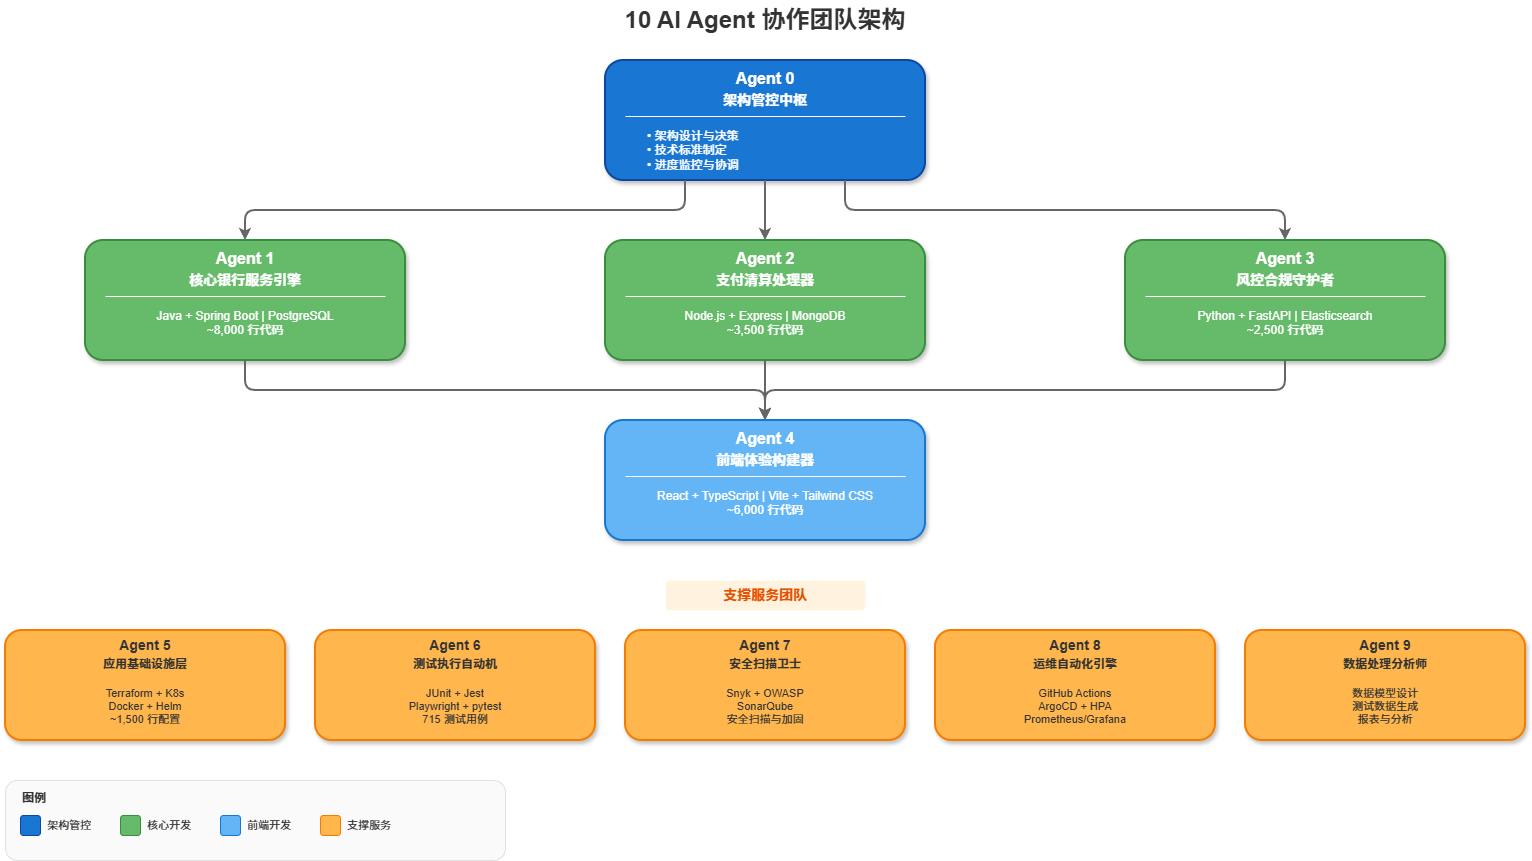

The diagram above was exported from draw.io. Its source (the exported page's mxGraphModel, read from the mxfile embedded in the PNG):
<mxGraphModel dx="1426" dy="841" grid="1" gridSize="10" guides="1" tooltips="1" connect="1" arrows="1" fold="1" page="1" pageScale="1" pageWidth="1600" pageHeight="1200" math="0" shadow="0">
  <root>
    <mxCell id="0" />
    <mxCell id="1" parent="0" />
    <mxCell id="title" parent="1" style="text;html=1;strokeColor=none;fillColor=none;align=center;verticalAlign=middle;whiteSpace=wrap;rounded=0;fontSize=24;fontStyle=1;fontColor=#333333;" value="10 AI Agent 协作团队架构" vertex="1">
      <mxGeometry height="40" width="600" x="500" y="20" as="geometry" />
    </mxCell>
    <mxCell id="agent0" parent="1" style="rounded=1;whiteSpace=wrap;html=1;fillColor=#1976D2;strokeColor=#0D47A1;strokeWidth=2;shadow=1;" value="" vertex="1">
      <mxGeometry height="120" width="320" x="640" y="80" as="geometry" />
    </mxCell>
    <mxCell id="agent0-title" parent="1" style="text;html=1;strokeColor=none;fillColor=none;align=center;verticalAlign=middle;whiteSpace=wrap;rounded=0;fontSize=16;fontStyle=1;fontColor=#FFFFFF;" value="Agent 0" vertex="1">
      <mxGeometry height="25" width="100" x="750" y="85" as="geometry" />
    </mxCell>
    <mxCell id="agent0-name" parent="1" style="text;html=1;strokeColor=none;fillColor=none;align=center;verticalAlign=middle;whiteSpace=wrap;rounded=0;fontSize=14;fontStyle=1;fontColor=#FFFFFF;" value="架构管控中枢" vertex="1">
      <mxGeometry height="20" width="160" x="720" y="110" as="geometry" />
    </mxCell>
    <mxCell id="agent0-line" parent="1" style="line;strokeWidth=1;fillColor=none;align=left;verticalAlign=middle;spacingTop=-1;spacingLeft=3;spacingRight=3;rotatable=0;labelPosition=right;points=[];portConstraint=eastwest;strokeColor=#FFFFFF;" value="" vertex="1">
      <mxGeometry height="8" width="280" x="660" y="132" as="geometry" />
    </mxCell>
    <mxCell id="agent0-content" parent="1" style="text;html=1;strokeColor=none;fillColor=none;align=left;verticalAlign=top;whiteSpace=wrap;rounded=0;fontSize=12;fontColor=#FFFFFF;" value="• 架构设计与决策&#10;• 技术标准制定&#10;• 进度监控与协调" vertex="1">
      <mxGeometry height="50" width="200" x="680" y="142" as="geometry" />
    </mxCell>
    <mxCell id="conn0-1" edge="1" parent="1" style="endArrow=classic;html=1;strokeWidth=2;strokeColor=#666666;exitX=0.25;exitY=1;entryX=0.5;entryY=0;">
      <mxGeometry relative="1" as="geometry">
        <Array as="points">
          <mxPoint x="720" y="230" />
          <mxPoint x="280" y="230" />
        </Array>
        <mxPoint x="720" y="200" as="sourcePoint" />
        <mxPoint x="280" y="260" as="targetPoint" />
      </mxGeometry>
    </mxCell>
    <mxCell id="conn0-2" edge="1" parent="1" style="endArrow=classic;html=1;strokeWidth=2;strokeColor=#666666;exitX=0.5;exitY=1;entryX=0.5;entryY=0;">
      <mxGeometry relative="1" as="geometry">
        <mxPoint x="800" y="200" as="sourcePoint" />
        <mxPoint x="800" y="260" as="targetPoint" />
      </mxGeometry>
    </mxCell>
    <mxCell id="conn0-3" edge="1" parent="1" style="endArrow=classic;html=1;strokeWidth=2;strokeColor=#666666;exitX=0.75;exitY=1;entryX=0.5;entryY=0;">
      <mxGeometry relative="1" as="geometry">
        <Array as="points">
          <mxPoint x="880" y="230" />
          <mxPoint x="1320" y="230" />
        </Array>
        <mxPoint x="880" y="200" as="sourcePoint" />
        <mxPoint x="1320" y="260" as="targetPoint" />
      </mxGeometry>
    </mxCell>
    <mxCell id="agent1" parent="1" style="rounded=1;whiteSpace=wrap;html=1;fillColor=#66BB6A;strokeColor=#388E3C;strokeWidth=2;shadow=1;" value="" vertex="1">
      <mxGeometry height="120" width="320" x="120" y="260" as="geometry" />
    </mxCell>
    <mxCell id="agent1-title" parent="1" style="text;html=1;strokeColor=none;fillColor=none;align=center;verticalAlign=middle;whiteSpace=wrap;rounded=0;fontSize=16;fontStyle=1;fontColor=#FFFFFF;" value="Agent 1" vertex="1">
      <mxGeometry height="25" width="100" x="230" y="265" as="geometry" />
    </mxCell>
    <mxCell id="agent1-name" parent="1" style="text;html=1;strokeColor=none;fillColor=none;align=center;verticalAlign=middle;whiteSpace=wrap;rounded=0;fontSize=14;fontStyle=1;fontColor=#FFFFFF;" value="核心银行服务引擎" vertex="1">
      <mxGeometry height="20" width="160" x="200" y="290" as="geometry" />
    </mxCell>
    <mxCell id="agent1-line" parent="1" style="line;strokeWidth=1;fillColor=none;align=left;verticalAlign=middle;spacingTop=-1;spacingLeft=3;spacingRight=3;rotatable=0;labelPosition=right;points=[];portConstraint=eastwest;strokeColor=#FFFFFF;" value="" vertex="1">
      <mxGeometry height="8" width="280" x="140" y="312" as="geometry" />
    </mxCell>
    <mxCell id="agent1-content" parent="1" style="text;html=1;strokeColor=none;fillColor=none;align=center;verticalAlign=top;whiteSpace=wrap;rounded=0;fontSize=12;fontColor=#FFFFFF;" value="Java + Spring Boot | PostgreSQL&#10;~8,000 行代码" vertex="1">
      <mxGeometry height="50" width="240" x="160" y="322" as="geometry" />
    </mxCell>
    <mxCell id="agent2" parent="1" style="rounded=1;whiteSpace=wrap;html=1;fillColor=#66BB6A;strokeColor=#388E3C;strokeWidth=2;shadow=1;" value="" vertex="1">
      <mxGeometry height="120" width="320" x="640" y="260" as="geometry" />
    </mxCell>
    <mxCell id="agent2-title" parent="1" style="text;html=1;strokeColor=none;fillColor=none;align=center;verticalAlign=middle;whiteSpace=wrap;rounded=0;fontSize=16;fontStyle=1;fontColor=#FFFFFF;" value="Agent 2" vertex="1">
      <mxGeometry height="25" width="100" x="750" y="265" as="geometry" />
    </mxCell>
    <mxCell id="agent2-name" parent="1" style="text;html=1;strokeColor=none;fillColor=none;align=center;verticalAlign=middle;whiteSpace=wrap;rounded=0;fontSize=14;fontStyle=1;fontColor=#FFFFFF;" value="支付清算处理器" vertex="1">
      <mxGeometry height="20" width="160" x="720" y="290" as="geometry" />
    </mxCell>
    <mxCell id="agent2-line" parent="1" style="line;strokeWidth=1;fillColor=none;align=left;verticalAlign=middle;spacingTop=-1;spacingLeft=3;spacingRight=3;rotatable=0;labelPosition=right;points=[];portConstraint=eastwest;strokeColor=#FFFFFF;" value="" vertex="1">
      <mxGeometry height="8" width="280" x="660" y="312" as="geometry" />
    </mxCell>
    <mxCell id="agent2-content" parent="1" style="text;html=1;strokeColor=none;fillColor=none;align=center;verticalAlign=top;whiteSpace=wrap;rounded=0;fontSize=12;fontColor=#FFFFFF;" value="Node.js + Express | MongoDB&#10;~3,500 行代码" vertex="1">
      <mxGeometry height="50" width="240" x="680" y="322" as="geometry" />
    </mxCell>
    <mxCell id="agent3" parent="1" style="rounded=1;whiteSpace=wrap;html=1;fillColor=#66BB6A;strokeColor=#388E3C;strokeWidth=2;shadow=1;" value="" vertex="1">
      <mxGeometry height="120" width="320" x="1160" y="260" as="geometry" />
    </mxCell>
    <mxCell id="agent3-title" parent="1" style="text;html=1;strokeColor=none;fillColor=none;align=center;verticalAlign=middle;whiteSpace=wrap;rounded=0;fontSize=16;fontStyle=1;fontColor=#FFFFFF;" value="Agent 3" vertex="1">
      <mxGeometry height="25" width="100" x="1270" y="265" as="geometry" />
    </mxCell>
    <mxCell id="agent3-name" parent="1" style="text;html=1;strokeColor=none;fillColor=none;align=center;verticalAlign=middle;whiteSpace=wrap;rounded=0;fontSize=14;fontStyle=1;fontColor=#FFFFFF;" value="风控合规守护者" vertex="1">
      <mxGeometry height="20" width="160" x="1240" y="290" as="geometry" />
    </mxCell>
    <mxCell id="agent3-line" parent="1" style="line;strokeWidth=1;fillColor=none;align=left;verticalAlign=middle;spacingTop=-1;spacingLeft=3;spacingRight=3;rotatable=0;labelPosition=right;points=[];portConstraint=eastwest;strokeColor=#FFFFFF;" value="" vertex="1">
      <mxGeometry height="8" width="280" x="1180" y="312" as="geometry" />
    </mxCell>
    <mxCell id="agent3-content" parent="1" style="text;html=1;strokeColor=none;fillColor=none;align=center;verticalAlign=top;whiteSpace=wrap;rounded=0;fontSize=12;fontColor=#FFFFFF;" value="Python + FastAPI | Elasticsearch&#10;~2,500 行代码" vertex="1">
      <mxGeometry height="50" width="240" x="1200" y="322" as="geometry" />
    </mxCell>
    <mxCell id="conn123-4" edge="1" parent="1" style="endArrow=classic;html=1;strokeWidth=2;strokeColor=#666666;">
      <mxGeometry relative="1" as="geometry">
        <Array as="points">
          <mxPoint x="280" y="410" />
          <mxPoint x="800" y="410" />
        </Array>
        <mxPoint x="280" y="380" as="sourcePoint" />
        <mxPoint x="800" y="440" as="targetPoint" />
      </mxGeometry>
    </mxCell>
    <mxCell id="conn2-4" edge="1" parent="1" style="endArrow=classic;html=1;strokeWidth=2;strokeColor=#666666;">
      <mxGeometry relative="1" as="geometry">
        <mxPoint x="800" y="380" as="sourcePoint" />
        <mxPoint x="800" y="440" as="targetPoint" />
      </mxGeometry>
    </mxCell>
    <mxCell id="conn3-4" edge="1" parent="1" style="endArrow=classic;html=1;strokeWidth=2;strokeColor=#666666;">
      <mxGeometry relative="1" as="geometry">
        <Array as="points">
          <mxPoint x="1320" y="410" />
          <mxPoint x="800" y="410" />
        </Array>
        <mxPoint x="1320" y="380" as="sourcePoint" />
        <mxPoint x="800" y="440" as="targetPoint" />
      </mxGeometry>
    </mxCell>
    <mxCell id="agent4" parent="1" style="rounded=1;whiteSpace=wrap;html=1;fillColor=#64B5F6;strokeColor=#1976D2;strokeWidth=2;shadow=1;" value="" vertex="1">
      <mxGeometry height="120" width="320" x="640" y="440" as="geometry" />
    </mxCell>
    <mxCell id="agent4-title" parent="1" style="text;html=1;strokeColor=none;fillColor=none;align=center;verticalAlign=middle;whiteSpace=wrap;rounded=0;fontSize=16;fontStyle=1;fontColor=#FFFFFF;" value="Agent 4" vertex="1">
      <mxGeometry height="25" width="100" x="750" y="445" as="geometry" />
    </mxCell>
    <mxCell id="agent4-name" parent="1" style="text;html=1;strokeColor=none;fillColor=none;align=center;verticalAlign=middle;whiteSpace=wrap;rounded=0;fontSize=14;fontStyle=1;fontColor=#FFFFFF;" value="前端体验构建器" vertex="1">
      <mxGeometry height="20" width="160" x="720" y="470" as="geometry" />
    </mxCell>
    <mxCell id="agent4-line" parent="1" style="line;strokeWidth=1;fillColor=none;align=left;verticalAlign=middle;spacingTop=-1;spacingLeft=3;spacingRight=3;rotatable=0;labelPosition=right;points=[];portConstraint=eastwest;strokeColor=#FFFFFF;" value="" vertex="1">
      <mxGeometry height="8" width="280" x="660" y="492" as="geometry" />
    </mxCell>
    <mxCell id="agent4-content" parent="1" style="text;html=1;strokeColor=none;fillColor=none;align=center;verticalAlign=top;whiteSpace=wrap;rounded=0;fontSize=12;fontColor=#FFFFFF;" value="React + TypeScript | Vite + Tailwind CSS&#10;~6,000 行代码" vertex="1">
      <mxGeometry height="50" width="240" x="680" y="502" as="geometry" />
    </mxCell>
    <mxCell id="support-label" parent="1" style="text;html=1;strokeColor=none;fillColor=#FFF3E0;align=center;verticalAlign=middle;whiteSpace=wrap;rounded=1;fontSize=14;fontStyle=1;fontColor=#E65100;" value="支撑服务团队" vertex="1">
      <mxGeometry height="30" width="200" x="700" y="600" as="geometry" />
    </mxCell>
    <mxCell id="agent5" parent="1" style="rounded=1;whiteSpace=wrap;html=1;fillColor=#FFB74D;strokeColor=#F57C00;strokeWidth=2;shadow=1;" value="" vertex="1">
      <mxGeometry height="110" width="280" x="40" y="650" as="geometry" />
    </mxCell>
    <mxCell id="agent5-title" parent="1" style="text;html=1;strokeColor=none;fillColor=none;align=center;verticalAlign=middle;whiteSpace=wrap;rounded=0;fontSize=14;fontStyle=1;fontColor=#333333;" value="Agent 5" vertex="1">
      <mxGeometry height="20" width="100" x="130" y="655" as="geometry" />
    </mxCell>
    <mxCell id="agent5-name" parent="1" style="text;html=1;strokeColor=none;fillColor=none;align=center;verticalAlign=middle;whiteSpace=wrap;rounded=0;fontSize=12;fontStyle=1;fontColor=#333333;" value="应用基础设施层" vertex="1">
      <mxGeometry height="18" width="140" x="110" y="675" as="geometry" />
    </mxCell>
    <mxCell id="agent5-content" parent="1" style="text;html=1;strokeColor=none;fillColor=none;align=center;verticalAlign=top;whiteSpace=wrap;rounded=0;fontSize=11;fontColor=#333333;" value="Terraform + K8s&#10;Docker + Helm&#10;~1,500 行配置" vertex="1">
      <mxGeometry height="50" width="200" x="80" y="700" as="geometry" />
    </mxCell>
    <mxCell id="agent6" parent="1" style="rounded=1;whiteSpace=wrap;html=1;fillColor=#FFB74D;strokeColor=#F57C00;strokeWidth=2;shadow=1;" value="" vertex="1">
      <mxGeometry height="110" width="280" x="350" y="650" as="geometry" />
    </mxCell>
    <mxCell id="agent6-title" parent="1" style="text;html=1;strokeColor=none;fillColor=none;align=center;verticalAlign=middle;whiteSpace=wrap;rounded=0;fontSize=14;fontStyle=1;fontColor=#333333;" value="Agent 6" vertex="1">
      <mxGeometry height="20" width="100" x="440" y="655" as="geometry" />
    </mxCell>
    <mxCell id="agent6-name" parent="1" style="text;html=1;strokeColor=none;fillColor=none;align=center;verticalAlign=middle;whiteSpace=wrap;rounded=0;fontSize=12;fontStyle=1;fontColor=#333333;" value="测试执行自动机" vertex="1">
      <mxGeometry height="18" width="140" x="420" y="675" as="geometry" />
    </mxCell>
    <mxCell id="agent6-content" parent="1" style="text;html=1;strokeColor=none;fillColor=none;align=center;verticalAlign=top;whiteSpace=wrap;rounded=0;fontSize=11;fontColor=#333333;" value="JUnit + Jest&#10;Playwright + pytest&#10;715 测试用例" vertex="1">
      <mxGeometry height="50" width="200" x="390" y="700" as="geometry" />
    </mxCell>
    <mxCell id="agent7" parent="1" style="rounded=1;whiteSpace=wrap;html=1;fillColor=#FFB74D;strokeColor=#F57C00;strokeWidth=2;shadow=1;" value="" vertex="1">
      <mxGeometry height="110" width="280" x="660" y="650" as="geometry" />
    </mxCell>
    <mxCell id="agent7-title" parent="1" style="text;html=1;strokeColor=none;fillColor=none;align=center;verticalAlign=middle;whiteSpace=wrap;rounded=0;fontSize=14;fontStyle=1;fontColor=#333333;" value="Agent 7" vertex="1">
      <mxGeometry height="20" width="100" x="750" y="655" as="geometry" />
    </mxCell>
    <mxCell id="agent7-name" parent="1" style="text;html=1;strokeColor=none;fillColor=none;align=center;verticalAlign=middle;whiteSpace=wrap;rounded=0;fontSize=12;fontStyle=1;fontColor=#333333;" value="安全扫描卫士" vertex="1">
      <mxGeometry height="18" width="140" x="730" y="675" as="geometry" />
    </mxCell>
    <mxCell id="agent7-content" parent="1" style="text;html=1;strokeColor=none;fillColor=none;align=center;verticalAlign=top;whiteSpace=wrap;rounded=0;fontSize=11;fontColor=#333333;" value="Snyk + OWASP&#10;SonarQube&#10;安全扫描与加固" vertex="1">
      <mxGeometry height="50" width="200" x="700" y="700" as="geometry" />
    </mxCell>
    <mxCell id="agent8" parent="1" style="rounded=1;whiteSpace=wrap;html=1;fillColor=#FFB74D;strokeColor=#F57C00;strokeWidth=2;shadow=1;" value="" vertex="1">
      <mxGeometry height="110" width="280" x="970" y="650" as="geometry" />
    </mxCell>
    <mxCell id="agent8-title" parent="1" style="text;html=1;strokeColor=none;fillColor=none;align=center;verticalAlign=middle;whiteSpace=wrap;rounded=0;fontSize=14;fontStyle=1;fontColor=#333333;" value="Agent 8" vertex="1">
      <mxGeometry height="20" width="100" x="1060" y="655" as="geometry" />
    </mxCell>
    <mxCell id="agent8-name" parent="1" style="text;html=1;strokeColor=none;fillColor=none;align=center;verticalAlign=middle;whiteSpace=wrap;rounded=0;fontSize=12;fontStyle=1;fontColor=#333333;" value="运维自动化引擎" vertex="1">
      <mxGeometry height="18" width="140" x="1040" y="675" as="geometry" />
    </mxCell>
    <mxCell id="agent8-content" parent="1" style="text;html=1;strokeColor=none;fillColor=none;align=center;verticalAlign=top;whiteSpace=wrap;rounded=0;fontSize=11;fontColor=#333333;" value="GitHub Actions&#10;ArgoCD + HPA&#10;Prometheus/Grafana" vertex="1">
      <mxGeometry height="50" width="200" x="1010" y="700" as="geometry" />
    </mxCell>
    <mxCell id="agent9" parent="1" style="rounded=1;whiteSpace=wrap;html=1;fillColor=#FFB74D;strokeColor=#F57C00;strokeWidth=2;shadow=1;" value="" vertex="1">
      <mxGeometry height="110" width="280" x="1280" y="650" as="geometry" />
    </mxCell>
    <mxCell id="agent9-title" parent="1" style="text;html=1;strokeColor=none;fillColor=none;align=center;verticalAlign=middle;whiteSpace=wrap;rounded=0;fontSize=14;fontStyle=1;fontColor=#333333;" value="Agent 9" vertex="1">
      <mxGeometry height="20" width="100" x="1370" y="655" as="geometry" />
    </mxCell>
    <mxCell id="agent9-name" parent="1" style="text;html=1;strokeColor=none;fillColor=none;align=center;verticalAlign=middle;whiteSpace=wrap;rounded=0;fontSize=12;fontStyle=1;fontColor=#333333;" value="数据处理分析师" vertex="1">
      <mxGeometry height="18" width="140" x="1350" y="675" as="geometry" />
    </mxCell>
    <mxCell id="agent9-content" parent="1" style="text;html=1;strokeColor=none;fillColor=none;align=center;verticalAlign=top;whiteSpace=wrap;rounded=0;fontSize=11;fontColor=#333333;" value="数据模型设计&#10;测试数据生成&#10;报表与分析" vertex="1">
      <mxGeometry height="50" width="200" x="1320" y="700" as="geometry" />
    </mxCell>
    <mxCell id="legend-bg" parent="1" style="rounded=1;whiteSpace=wrap;html=1;fillColor=#FAFAFA;strokeColor=#E0E0E0;" value="" vertex="1">
      <mxGeometry height="80" width="500" x="40" y="800" as="geometry" />
    </mxCell>
    <mxCell id="legend-title" parent="1" style="text;html=1;strokeColor=none;fillColor=none;align=left;verticalAlign=middle;whiteSpace=wrap;rounded=0;fontSize=12;fontStyle=1;fontColor=#333333;" value="图例" vertex="1">
      <mxGeometry height="20" width="40" x="55" y="808" as="geometry" />
    </mxCell>
    <mxCell id="legend1-color" parent="1" style="rounded=1;whiteSpace=wrap;html=1;fillColor=#1976D2;strokeColor=#0D47A1;" value="" vertex="1">
      <mxGeometry height="20" width="20" x="55" y="835" as="geometry" />
    </mxCell>
    <mxCell id="legend1-text" parent="1" style="text;html=1;strokeColor=none;fillColor=none;align=left;verticalAlign=middle;whiteSpace=wrap;rounded=0;fontSize=11;fontColor=#333333;" value="架构管控" vertex="1">
      <mxGeometry height="20" width="60" x="80" y="835" as="geometry" />
    </mxCell>
    <mxCell id="legend2-color" parent="1" style="rounded=1;whiteSpace=wrap;html=1;fillColor=#66BB6A;strokeColor=#388E3C;" value="" vertex="1">
      <mxGeometry height="20" width="20" x="155" y="835" as="geometry" />
    </mxCell>
    <mxCell id="legend2-text" parent="1" style="text;html=1;strokeColor=none;fillColor=none;align=left;verticalAlign=middle;whiteSpace=wrap;rounded=0;fontSize=11;fontColor=#333333;" value="核心开发" vertex="1">
      <mxGeometry height="20" width="60" x="180" y="835" as="geometry" />
    </mxCell>
    <mxCell id="legend3-color" parent="1" style="rounded=1;whiteSpace=wrap;html=1;fillColor=#64B5F6;strokeColor=#1976D2;" value="" vertex="1">
      <mxGeometry height="20" width="20" x="255" y="835" as="geometry" />
    </mxCell>
    <mxCell id="legend3-text" parent="1" style="text;html=1;strokeColor=none;fillColor=none;align=left;verticalAlign=middle;whiteSpace=wrap;rounded=0;fontSize=11;fontColor=#333333;" value="前端开发" vertex="1">
      <mxGeometry height="20" width="60" x="280" y="835" as="geometry" />
    </mxCell>
    <mxCell id="legend4-color" parent="1" style="rounded=1;whiteSpace=wrap;html=1;fillColor=#FFB74D;strokeColor=#F57C00;" value="" vertex="1">
      <mxGeometry height="20" width="20" x="355" y="835" as="geometry" />
    </mxCell>
    <mxCell id="legend4-text" parent="1" style="text;html=1;strokeColor=none;fillColor=none;align=left;verticalAlign=middle;whiteSpace=wrap;rounded=0;fontSize=11;fontColor=#333333;" value="支撑服务" vertex="1">
      <mxGeometry height="20" width="60" x="380" y="835" as="geometry" />
    </mxCell>
  </root>
</mxGraphModel>